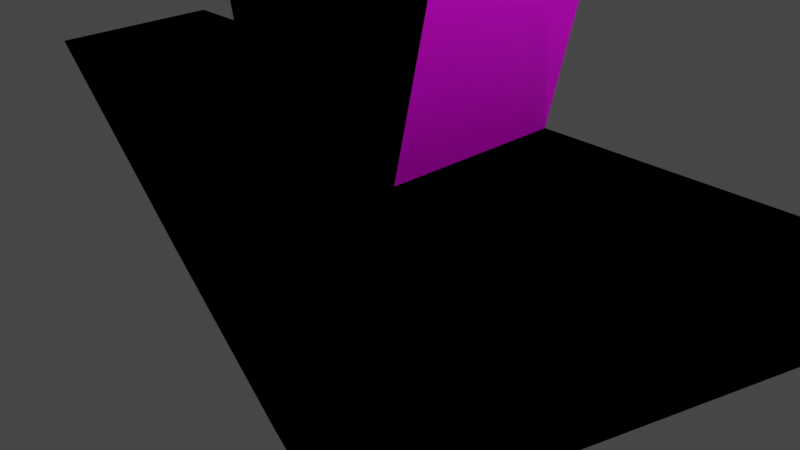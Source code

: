 # Source: arrow.blend  (saved by Blender 2.80.41; exported with 4.5.12 LTS)
import bpy
from mathutils import Matrix  # noqa: F401  (used for matrix-valued properties, if any)

bpy.ops.wm.read_factory_settings(use_empty=True)
scene = bpy.context.scene
scene.name = 'Scene'

# ---- collections
col_collection = bpy.data.collections.new('Collection'); scene.collection.children.link(col_collection)

# ---- images (referenced by path relative to the original .blend; pixels are not part of the script)
import os
ASSET_DIR = os.environ.get("B2B_ASSET_DIR", "")  # directory of the original .blend (textures are referenced by path, not embedded)
HERE = os.path.dirname(os.path.abspath(__file__))  # packed textures are extracted next to this script under _unpacked/

def load_image(name, relpath, width, height, colorspace="sRGB"):
    """Load a texture the original file referenced (path relative to the .blend, or extracted next to this script)."""
    p = next((c for c in (os.path.join(HERE, relpath), os.path.join(ASSET_DIR, relpath)) if relpath and os.path.exists(c)), "")
    if p:
        img = bpy.data.images.load(p, check_existing=True)
        img.name = name
    else:  # same state as the original file: an image datablock whose file is absent (Cycles renders it pink)
        img = bpy.data.images.new(name, width, height)
        img.source = "FILE"
        img.filepath = "//" + (relpath or name)
    img.colorspace_settings.name = colorspace
    return img
img_cube_base_color = load_image('Cube Base Color', 'arrowwhite.png', 1024, 1024, 'sRGB')

# ---- materials (node trees are filled in below, after node groups)
mat_material_001 = bpy.data.materials.new('Material.001')
mat_material_001.use_transparent_shadow = False
mat_material_001.roughness = 0.25

# ---- material node trees
mat_material_001.use_nodes = True; mat_material_001.node_tree.nodes.clear()
_N = mat_material_001.node_tree.nodes; _L = mat_material_001.node_tree.links
n0 = _N.new('ShaderNodeOutputMaterial'); n0.name = 'Material Output'; n0.location = (300, 300)
n1 = _N.new('ShaderNodeBsdfPrincipled'); n1.name = 'Principled BSDF'; n1.location = (10, 300)
n1.distribution = 'GGX'
n1.subsurface_method = 'BURLEY'
n1.inputs[3].default_value = 1.45
n2 = _N.new('ShaderNodeTexImage'); n2.name = 'Image Texture'; n2.location = (-280, 280)
n2.image = img_cube_base_color
_L.new(n1.outputs[0], n0.inputs[0])
_L.new(n2.outputs[0], n1.inputs[0])
n0.is_active_output = True

# ---- world
world_world = bpy.data.worlds.new('World'); scene.world = world_world
world_world.use_nodes = True; world_world.node_tree.nodes.clear()
_N = world_world.node_tree.nodes; _L = world_world.node_tree.links
n0 = _N.new('ShaderNodeOutputWorld'); n0.name = 'World Output'; n0.location = (300, 300)
n1 = _N.new('ShaderNodeBackground'); n1.name = 'Background'; n1.location = (10, 300)
n1.inputs[0].default_value = (0.05088, 0.05088, 0.05088, 1.0)
_L.new(n1.outputs[0], n0.inputs[0])
n0.is_active_output = True
world_world.color = (0.05088, 0.05088, 0.05088)
world_world.use_sun_shadow = False
world_world.sun_shadow_jitter_overblur = 0.0

# ---- cameras
cam_camera = bpy.data.cameras.new('Camera')
cam_camera.clip_end = 100.0
cam_camera.ortho_scale = 7.314
cam_camera.dof.focus_distance = 0.0
cam_camera.dof.aperture_fstop = 128.0

# ---- lights
light_light = bpy.data.lights.new('Light', 'POINT')
light_light.transmission_factor = 0.0
light_light.cutoff_distance = 30.0
light_light.energy = 1000.0
light_light.shadow_buffer_clip_start = 1.001
light_light.shadow_soft_size = 0.1
light_light.shadow_maximum_resolution = 0.006
light_light.use_absolute_resolution = True

# ---- meshes
me_cube_001 = bpy.data.meshes.new('Cube.001')
me_cube_001.from_pydata([(-1.0, -1.0, -2.624), (-1.0, -1.0, 1.0), (-1.0, 1.0, -2.624), (-1.0, 1.0, 1.0), (0.0, 1.0, -3.478), (0.0, 1.0, 1.0), (0.0, -1.0, -3.478), (0.0, -1.0, 1.0), (-2.737, 1.0, -1.0), (-2.737, -1.0, -1.0), (-2.737, -1.0, 1.0), (-2.737, 1.0, 1.0), (-2.444, -1.0, 7.367), (-2.444, 1.0, 7.367), (0.0, -1.0, 7.367), (0.0, 1.0, 7.367), (-4.796, 1.0, 1.0), (-4.796, -1.0, 1.0), (-4.796, -1.0, 1.0), (-4.796, 1.0, 1.0)], [], [(2, 0, 9, 8), (6, 7, 1, 0), (1, 7, 14, 12), (2, 4, 6, 0), (2, 3, 5, 4), (10, 11, 19, 18), (3, 2, 8, 11), (0, 1, 10, 9), (1, 3, 11, 10), (15, 13, 12, 14), (5, 3, 13, 15), (3, 1, 12, 13), (17, 18, 19, 16), (8, 9, 17, 16), (11, 8, 16, 19), (9, 10, 18, 17)])
_uv = me_cube_001.uv_layers.new(name='UVMap')
_uv.uv.foreach_set('vector', [0.125, 0.5, 0.125, 0.75, 0.125, 0.75, 0.125, 0.5, 0.375, 0.875, 0.625, 0.875, 0.625, 1.0, 0.375, 1.0, 0.625, 1.0, 0.625, 0.875, 0.625, 0.875, 0.625, 1.0, 0.125, 0.5, 0.25, 0.5, 0.25, 0.75, 0.125, 0.75, 0.375, 0.25, 0.625, 0.25, 0.625, 0.375, 0.375, 0.375, 0.875, 0.75, 0.875, 0.5, 0.875, 0.5, 0.875, 0.75, 0.625, 0.25, 0.375, 0.25, 0.375, 0.25, 0.625, 0.25, 0.375, 1.0, 0.625, 1.0, 0.625, 1.0, 0.375, 1.0, 0.875, 0.75, 0.875, 0.5, 0.875, 0.5, 0.875, 0.75, 0.75, 0.5, 0.875, 0.5, 0.875, 0.75, 0.75, 0.75, 0.625, 0.375, 0.625, 0.25, 0.625, 0.25, 0.625, 0.375, 0.875, 0.5, 0.875, 0.75, 0.875, 0.75, 0.875, 0.5, 0.375, 0.0, 0.625, 0.0, 0.625, 0.25, 0.375, 0.25, 0.125, 0.5, 0.125, 0.75, 0.125, 0.75, 0.125, 0.5, 0.625, 0.25, 0.375, 0.25, 0.375, 0.25, 0.625, 0.25, 0.375, 1.0, 0.625, 1.0, 0.625, 1.0, 0.375, 1.0])
me_cube_001.materials.append(mat_material_001)
me_cube_001.use_remesh_preserve_volume = False
me_cube_001.use_remesh_preserve_attributes = False
me_cube_001.use_mirror_vertex_groups = False
me_cube_001.update()

# ---- objects
ob_light = bpy.data.objects.new('Light', light_light)
ob_camera = bpy.data.objects.new('Camera', cam_camera)
ob_cube = bpy.data.objects.new('Cube', me_cube_001)

# ---- transforms, parenting, visibility, modifiers, constraints
ob_light.location = (4.076, 1.005, 5.904)
ob_light.rotation_euler = (0.6503, 0.05522, 1.866)
ob_light.lock_rotations_4d = False
ob_light.empty_display_type = 'ARROWS'
ob_light.color = (0.0, 0.0, 0.0, 0.0)
ob_light.lineart.crease_threshold = 0.0
ob_camera.location = (7.359, -6.926, 4.958)
ob_camera.rotation_euler = (1.109, 0.0, 0.8149)
ob_camera.lock_rotations_4d = False
ob_camera.empty_display_type = 'ARROWS'
ob_camera.color = (0.0, 0.0, 0.0, 0.0)
ob_camera.display_type = 'WIRE'
ob_camera.lineart.crease_threshold = 0.0
ob_cube.location = (0.0, 0.0, 0.0)
ob_cube.lineart.crease_threshold = 0.0
_m = ob_cube.modifiers.new('Mirror', 'MIRROR')
_m.use_axis = (True, True, False)
_m.use_clip = True

# ---- collection membership
col_collection.objects.link(ob_light)
col_collection.objects.link(ob_camera)
col_collection.objects.link(ob_cube)

# ---- scene / render settings (as saved in the file)
scene.camera = ob_camera
scene.frame_start = 1; scene.frame_end = 250; scene.frame_set(1)
scene.render.engine = 'BLENDER_EEVEE_NEXT'
scene.render.motion_blur_shutter = 1.0
scene.cycles.use_denoising = False
scene.cycles.samples = 128
scene.cycles.sampling_pattern = 'TABULATED_SOBOL'
scene.cycles.use_adaptive_sampling = False
scene.cycles.use_light_tree = False
scene.view_settings.view_transform = 'Filmic'
bpy.context.view_layer.update()
